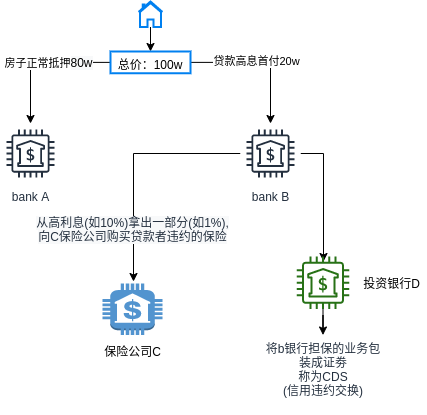

The diagram above was exported from draw.io. Its source (the exported page's mxGraphModel, read from the mxfile embedded in the PNG):
<mxGraphModel dx="708" dy="546" grid="1" gridSize="10" guides="1" tooltips="1" connect="1" arrows="1" fold="1" page="1" pageScale="1" pageWidth="413" pageHeight="583" math="0" shadow="0">
  <root>
    <mxCell id="0" />
    <mxCell id="1" parent="0" />
    <mxCell id="4" value="" style="edgeStyle=orthogonalEdgeStyle;rounded=0;orthogonalLoop=1;jettySize=auto;html=1;" edge="1" parent="1" source="2" target="3">
      <mxGeometry relative="1" as="geometry" />
    </mxCell>
    <mxCell id="2" value="" style="html=1;verticalLabelPosition=bottom;align=center;labelBackgroundColor=#ffffff;verticalAlign=top;strokeWidth=2;strokeColor=#0080F0;shadow=0;dashed=0;shape=mxgraph.ios7.icons.home;" vertex="1" parent="1">
      <mxGeometry x="195" y="10" width="24" height="25.5" as="geometry" />
    </mxCell>
    <mxCell id="21" style="edgeStyle=orthogonalEdgeStyle;rounded=0;orthogonalLoop=1;jettySize=auto;html=1;exitX=0;exitY=0.5;exitDx=0;exitDy=0;" edge="1" parent="1" source="3" target="9">
      <mxGeometry relative="1" as="geometry" />
    </mxCell>
    <mxCell id="22" value="房子正常抵押&lt;span style=&quot;font-size: 12px ; background-color: rgb(248 , 249 , 250)&quot;&gt;80w&lt;/span&gt;" style="edgeLabel;html=1;align=center;verticalAlign=middle;resizable=0;points=[];" vertex="1" connectable="0" parent="21">
      <mxGeometry x="-0.2763" y="3" relative="1" as="geometry">
        <mxPoint x="-12" y="-3" as="offset" />
      </mxGeometry>
    </mxCell>
    <mxCell id="24" style="edgeStyle=orthogonalEdgeStyle;rounded=0;orthogonalLoop=1;jettySize=auto;html=1;exitX=1;exitY=0.5;exitDx=0;exitDy=0;" edge="1" parent="1" source="3" target="18">
      <mxGeometry relative="1" as="geometry" />
    </mxCell>
    <mxCell id="25" value="贷款高息首付20w" style="edgeLabel;html=1;align=center;verticalAlign=middle;resizable=0;points=[];" vertex="1" connectable="0" parent="24">
      <mxGeometry x="-0.022" y="1" relative="1" as="geometry">
        <mxPoint x="-4" as="offset" />
      </mxGeometry>
    </mxCell>
    <mxCell id="3" value="总价：100w" style="whiteSpace=wrap;html=1;shadow=0;dashed=0;verticalAlign=top;strokeColor=#0080F0;strokeWidth=2;labelBackgroundColor=#ffffff;" vertex="1" parent="1">
      <mxGeometry x="167" y="60" width="80" height="21.75" as="geometry" />
    </mxCell>
    <mxCell id="9" value="bank A" style="outlineConnect=0;fontColor=#232F3E;gradientColor=none;strokeColor=#232F3E;fillColor=#ffffff;dashed=0;verticalLabelPosition=bottom;verticalAlign=top;align=center;html=1;fontSize=12;fontStyle=0;aspect=fixed;shape=mxgraph.aws4.resourceIcon;resIcon=mxgraph.aws4.bank;" vertex="1" parent="1">
      <mxGeometry x="57" y="132" width="60" height="60" as="geometry" />
    </mxCell>
    <mxCell id="33" value="" style="edgeStyle=orthogonalEdgeStyle;rounded=0;orthogonalLoop=1;jettySize=auto;html=1;" edge="1" parent="1" source="18">
      <mxGeometry relative="1" as="geometry">
        <mxPoint x="190" y="290" as="targetPoint" />
      </mxGeometry>
    </mxCell>
    <mxCell id="36" value="Text" style="edgeLabel;html=1;align=center;verticalAlign=middle;resizable=0;points=[];" vertex="1" connectable="0" parent="33">
      <mxGeometry x="0.5318" y="-3" relative="1" as="geometry">
        <mxPoint as="offset" />
      </mxGeometry>
    </mxCell>
    <mxCell id="37" value="&lt;span style=&quot;color: rgb(35 , 47 , 62) ; font-size: 12px ; background-color: rgb(248 , 249 , 250)&quot;&gt;从高利息(如10%)拿出一部分(如1%),&lt;br&gt;向C保险公司购买贷款者违约的保险&lt;/span&gt;" style="edgeLabel;html=1;align=center;verticalAlign=middle;resizable=0;points=[];" vertex="1" connectable="0" parent="33">
      <mxGeometry x="0.5452" y="-2" relative="1" as="geometry">
        <mxPoint as="offset" />
      </mxGeometry>
    </mxCell>
    <mxCell id="39" style="edgeStyle=orthogonalEdgeStyle;rounded=0;orthogonalLoop=1;jettySize=auto;html=1;" edge="1" parent="1" source="18">
      <mxGeometry relative="1" as="geometry">
        <mxPoint x="380" y="270" as="targetPoint" />
      </mxGeometry>
    </mxCell>
    <mxCell id="18" value="bank B" style="outlineConnect=0;fontColor=#232F3E;gradientColor=none;strokeColor=#232F3E;fillColor=#ffffff;dashed=0;verticalLabelPosition=bottom;verticalAlign=top;align=center;html=1;fontSize=12;fontStyle=0;aspect=fixed;shape=mxgraph.aws4.resourceIcon;resIcon=mxgraph.aws4.bank;" vertex="1" parent="1">
      <mxGeometry x="297" y="132" width="60" height="60" as="geometry" />
    </mxCell>
    <mxCell id="38" value="" style="outlineConnect=0;dashed=0;verticalLabelPosition=bottom;verticalAlign=top;align=center;html=1;shape=mxgraph.aws3.bank;fillColor=#5294CF;gradientColor=none;" vertex="1" parent="1">
      <mxGeometry x="159" y="292" width="60" height="51.5" as="geometry" />
    </mxCell>
    <mxCell id="40" value="保险公司C" style="text;html=1;align=center;verticalAlign=middle;resizable=0;points=[];autosize=1;strokeColor=none;" vertex="1" parent="1">
      <mxGeometry x="154" y="350" width="70" height="20" as="geometry" />
    </mxCell>
    <mxCell id="43" value="投资银行D" style="text;html=1;align=center;verticalAlign=middle;resizable=0;points=[];autosize=1;strokeColor=none;" vertex="1" parent="1">
      <mxGeometry x="413" y="282" width="70" height="20" as="geometry" />
    </mxCell>
    <mxCell id="51" value="" style="edgeStyle=orthogonalEdgeStyle;rounded=0;orthogonalLoop=1;jettySize=auto;html=1;fontColor=#FFFFFF;" edge="1" parent="1" source="49" target="50">
      <mxGeometry relative="1" as="geometry" />
    </mxCell>
    <mxCell id="49" value="" style="outlineConnect=0;fontColor=#232F3E;gradientColor=none;fillColor=#277116;strokeColor=none;dashed=0;verticalLabelPosition=bottom;verticalAlign=top;align=center;html=1;fontSize=12;fontStyle=0;aspect=fixed;pointerEvents=1;shape=mxgraph.aws4.bank;labelBackgroundColor=#ffffff;" vertex="1" parent="1">
      <mxGeometry x="353.25" y="265" width="52.5" height="52.5" as="geometry" />
    </mxCell>
    <mxCell id="50" value="将b银行担保的业务包装成证劵&lt;br&gt;称为CDS&lt;br&gt;(信用违约交换)" style="shape=callout;whiteSpace=wrap;html=1;perimeter=calloutPerimeter;dashed=0;fontColor=#232F3E;fontStyle=0;verticalAlign=top;strokeColor=none;labelBackgroundColor=#ffffff;fillColor=none;" vertex="1" parent="1">
      <mxGeometry x="319.5" y="343.5" width="120" height="80" as="geometry" />
    </mxCell>
  </root>
</mxGraphModel>